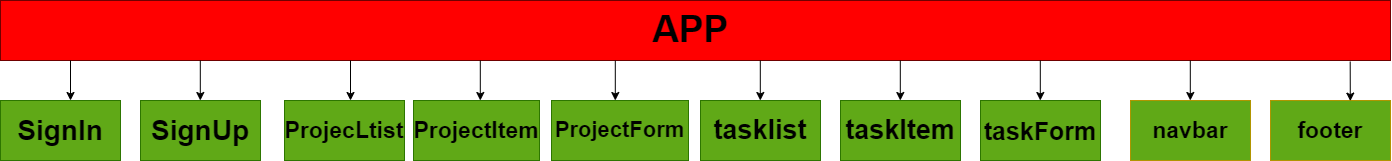

The diagram above was exported from draw.io. Its source (the exported page's mxGraphModel, read from the mxfile embedded in the PNG):
<mxGraphModel dx="1366" dy="735" grid="0" gridSize="10" guides="1" tooltips="1" connect="1" arrows="1" fold="1" page="1" pageScale="1" pageWidth="827" pageHeight="1169" math="0" shadow="0">
  <root>
    <mxCell id="0" />
    <mxCell id="1" parent="0" />
    <mxCell id="2wTkBjqKMV-Hh7LSNTmI-6" value="&lt;font color=&quot;#000000&quot; style=&quot;font-size: 28px;&quot;&gt;&lt;b&gt;SignIn&lt;/b&gt;&lt;/font&gt;" style="rounded=0;whiteSpace=wrap;html=1;fillColor=#60a917;fontColor=#ffffff;strokeColor=#2D7600;" parent="1" vertex="1">
      <mxGeometry x="130" y="380" width="120" height="60" as="geometry" />
    </mxCell>
    <mxCell id="2wTkBjqKMV-Hh7LSNTmI-9" value="&lt;font style=&quot;font-size: 23px;&quot;&gt;&lt;b&gt;navbar&lt;/b&gt;&lt;/font&gt;" style="rounded=0;whiteSpace=wrap;html=1;fillColor=#60A917;fontColor=#000000;strokeColor=#B09500;" parent="1" vertex="1">
      <mxGeometry x="1260" y="380" width="120" height="60" as="geometry" />
    </mxCell>
    <mxCell id="2wTkBjqKMV-Hh7LSNTmI-10" value="&lt;font style=&quot;font-size: 23px;&quot;&gt;&lt;b&gt;footer&lt;/b&gt;&lt;/font&gt;" style="rounded=0;whiteSpace=wrap;html=1;fillColor=#60A917;fontColor=#000000;strokeColor=#B09500;" parent="1" vertex="1">
      <mxGeometry x="1400" y="380" width="120" height="60" as="geometry" />
    </mxCell>
    <mxCell id="2wTkBjqKMV-Hh7LSNTmI-21" value="&lt;font style=&quot;font-size: 37px;&quot;&gt;&lt;b&gt;&lt;font color=&quot;#000000&quot;&gt;APP&lt;/font&gt;&amp;nbsp;&lt;/b&gt;&lt;/font&gt;" style="rounded=0;whiteSpace=wrap;html=1;fillColor=#ff0000;fontColor=#ffffff;strokeColor=#6F0000;" parent="1" vertex="1">
      <mxGeometry x="130" y="280" width="1390" height="60" as="geometry" />
    </mxCell>
    <mxCell id="2wTkBjqKMV-Hh7LSNTmI-23" value="&lt;font color=&quot;#000000&quot; style=&quot;font-size: 28px;&quot;&gt;&lt;b&gt;SignUp&lt;/b&gt;&lt;/font&gt;" style="rounded=0;whiteSpace=wrap;html=1;fillColor=#60a917;fontColor=#ffffff;strokeColor=#2D7600;" parent="1" vertex="1">
      <mxGeometry x="270" y="380" width="120" height="60" as="geometry" />
    </mxCell>
    <mxCell id="2wTkBjqKMV-Hh7LSNTmI-24" value="&lt;span style=&quot;color: rgb(0, 0, 0);&quot;&gt;&lt;font size=&quot;1&quot; style=&quot;&quot;&gt;&lt;b style=&quot;font-size: 23px;&quot;&gt;ProjectItem&lt;/b&gt;&lt;/font&gt;&lt;/span&gt;" style="rounded=0;whiteSpace=wrap;html=1;fillColor=#60a917;fontColor=#ffffff;strokeColor=#2D7600;" parent="1" vertex="1">
      <mxGeometry x="543" y="380" width="126" height="60" as="geometry" />
    </mxCell>
    <mxCell id="2wTkBjqKMV-Hh7LSNTmI-25" value="&lt;font color=&quot;#000000&quot; style=&quot;font-size: 23px;&quot;&gt;&lt;b&gt;ProjecLtist&lt;/b&gt;&lt;/font&gt;" style="rounded=0;whiteSpace=wrap;html=1;fillColor=#60A917;fontColor=#ffffff;strokeColor=#2D7600;" parent="1" vertex="1">
      <mxGeometry x="414" y="380" width="120" height="60" as="geometry" />
    </mxCell>
    <mxCell id="2wTkBjqKMV-Hh7LSNTmI-26" value="&lt;span style=&quot;color: rgb(0, 0, 0);&quot;&gt;&lt;font size=&quot;1&quot; style=&quot;&quot;&gt;&lt;b style=&quot;font-size: 22px;&quot;&gt;ProjectForm&lt;/b&gt;&lt;/font&gt;&lt;/span&gt;" style="rounded=0;whiteSpace=wrap;html=1;fillColor=#60a917;fontColor=#ffffff;strokeColor=#2D7600;" parent="1" vertex="1">
      <mxGeometry x="681" y="380" width="137" height="60" as="geometry" />
    </mxCell>
    <mxCell id="2wTkBjqKMV-Hh7LSNTmI-27" value="&lt;span style=&quot;color: rgb(0, 0, 0);&quot;&gt;&lt;font style=&quot;font-size: 27px;&quot;&gt;&lt;b&gt;taskItem&lt;/b&gt;&lt;/font&gt;&lt;/span&gt;" style="rounded=0;whiteSpace=wrap;html=1;fillColor=#60a917;fontColor=#ffffff;strokeColor=#2D7600;" parent="1" vertex="1">
      <mxGeometry x="970" y="380" width="120" height="60" as="geometry" />
    </mxCell>
    <mxCell id="2wTkBjqKMV-Hh7LSNTmI-28" value="&lt;font color=&quot;#000000&quot; style=&quot;font-size: 27px;&quot;&gt;&lt;b&gt;tasklist&lt;/b&gt;&lt;/font&gt;" style="rounded=0;whiteSpace=wrap;html=1;fillColor=#60a917;fontColor=#ffffff;strokeColor=#2D7600;" parent="1" vertex="1">
      <mxGeometry x="830" y="380" width="120" height="60" as="geometry" />
    </mxCell>
    <mxCell id="2wTkBjqKMV-Hh7LSNTmI-29" value="&lt;span style=&quot;color: rgb(0, 0, 0);&quot;&gt;&lt;font style=&quot;font-size: 25px;&quot;&gt;&lt;b&gt;taskForm&lt;/b&gt;&lt;/font&gt;&lt;/span&gt;" style="rounded=0;whiteSpace=wrap;html=1;fillColor=#60a917;fontColor=#ffffff;strokeColor=#2D7600;" parent="1" vertex="1">
      <mxGeometry x="1110" y="380" width="120" height="60" as="geometry" />
    </mxCell>
    <mxCell id="2wTkBjqKMV-Hh7LSNTmI-31" value="" style="endArrow=classic;html=1;rounded=0;exitX=0.971;exitY=1.017;exitDx=0;exitDy=0;exitPerimeter=0;entryX=0.665;entryY=0.01;entryDx=0;entryDy=0;entryPerimeter=0;" parent="1" source="2wTkBjqKMV-Hh7LSNTmI-21" target="2wTkBjqKMV-Hh7LSNTmI-10" edge="1">
      <mxGeometry width="50" height="50" relative="1" as="geometry">
        <mxPoint x="1060" y="410" as="sourcePoint" />
        <mxPoint x="1110" y="360" as="targetPoint" />
      </mxGeometry>
    </mxCell>
    <mxCell id="2wTkBjqKMV-Hh7LSNTmI-32" value="" style="endArrow=classic;html=1;rounded=0;exitX=0.971;exitY=1.017;exitDx=0;exitDy=0;exitPerimeter=0;entryX=0.665;entryY=0.01;entryDx=0;entryDy=0;entryPerimeter=0;" parent="1" edge="1">
      <mxGeometry width="50" height="50" relative="1" as="geometry">
        <mxPoint x="1319.8" y="340" as="sourcePoint" />
        <mxPoint x="1319.8" y="380" as="targetPoint" />
      </mxGeometry>
    </mxCell>
    <mxCell id="2wTkBjqKMV-Hh7LSNTmI-35" value="" style="endArrow=classic;html=1;rounded=0;exitX=0.971;exitY=1.017;exitDx=0;exitDy=0;exitPerimeter=0;entryX=0.665;entryY=0.01;entryDx=0;entryDy=0;entryPerimeter=0;" parent="1" edge="1">
      <mxGeometry width="50" height="50" relative="1" as="geometry">
        <mxPoint x="1169.8" y="340" as="sourcePoint" />
        <mxPoint x="1169.8" y="380" as="targetPoint" />
      </mxGeometry>
    </mxCell>
    <mxCell id="2wTkBjqKMV-Hh7LSNTmI-36" value="" style="endArrow=classic;html=1;rounded=0;exitX=0.971;exitY=1.017;exitDx=0;exitDy=0;exitPerimeter=0;entryX=0.665;entryY=0.01;entryDx=0;entryDy=0;entryPerimeter=0;" parent="1" edge="1">
      <mxGeometry width="50" height="50" relative="1" as="geometry">
        <mxPoint x="1029.8" y="340" as="sourcePoint" />
        <mxPoint x="1029.8" y="380" as="targetPoint" />
      </mxGeometry>
    </mxCell>
    <mxCell id="2wTkBjqKMV-Hh7LSNTmI-37" value="" style="endArrow=classic;html=1;rounded=0;exitX=0.971;exitY=1.017;exitDx=0;exitDy=0;exitPerimeter=0;entryX=0.665;entryY=0.01;entryDx=0;entryDy=0;entryPerimeter=0;" parent="1" edge="1">
      <mxGeometry width="50" height="50" relative="1" as="geometry">
        <mxPoint x="889.8" y="340" as="sourcePoint" />
        <mxPoint x="889.8" y="380" as="targetPoint" />
      </mxGeometry>
    </mxCell>
    <mxCell id="2wTkBjqKMV-Hh7LSNTmI-38" value="" style="endArrow=classic;html=1;rounded=0;exitX=0.971;exitY=1.017;exitDx=0;exitDy=0;exitPerimeter=0;entryX=0.665;entryY=0.01;entryDx=0;entryDy=0;entryPerimeter=0;" parent="1" edge="1">
      <mxGeometry width="50" height="50" relative="1" as="geometry">
        <mxPoint x="744.8" y="340" as="sourcePoint" />
        <mxPoint x="744.8" y="380" as="targetPoint" />
      </mxGeometry>
    </mxCell>
    <mxCell id="2wTkBjqKMV-Hh7LSNTmI-39" value="" style="endArrow=classic;html=1;rounded=0;exitX=0.971;exitY=1.017;exitDx=0;exitDy=0;exitPerimeter=0;entryX=0.665;entryY=0.01;entryDx=0;entryDy=0;entryPerimeter=0;" parent="1" edge="1">
      <mxGeometry width="50" height="50" relative="1" as="geometry">
        <mxPoint x="609.8" y="340" as="sourcePoint" />
        <mxPoint x="609.8" y="380" as="targetPoint" />
      </mxGeometry>
    </mxCell>
    <mxCell id="2wTkBjqKMV-Hh7LSNTmI-40" value="" style="endArrow=classic;html=1;rounded=0;exitX=0.971;exitY=1.017;exitDx=0;exitDy=0;exitPerimeter=0;entryX=0.665;entryY=0.01;entryDx=0;entryDy=0;entryPerimeter=0;" parent="1" edge="1">
      <mxGeometry width="50" height="50" relative="1" as="geometry">
        <mxPoint x="479.99999999999994" y="340" as="sourcePoint" />
        <mxPoint x="479.99999999999994" y="380" as="targetPoint" />
      </mxGeometry>
    </mxCell>
    <mxCell id="2wTkBjqKMV-Hh7LSNTmI-41" value="" style="endArrow=classic;html=1;rounded=0;exitX=0.971;exitY=1.017;exitDx=0;exitDy=0;exitPerimeter=0;entryX=0.665;entryY=0.01;entryDx=0;entryDy=0;entryPerimeter=0;" parent="1" edge="1">
      <mxGeometry width="50" height="50" relative="1" as="geometry">
        <mxPoint x="329.79999999999995" y="340" as="sourcePoint" />
        <mxPoint x="329.79999999999995" y="380" as="targetPoint" />
      </mxGeometry>
    </mxCell>
    <mxCell id="2wTkBjqKMV-Hh7LSNTmI-42" value="" style="endArrow=classic;html=1;rounded=0;exitX=0.971;exitY=1.017;exitDx=0;exitDy=0;exitPerimeter=0;entryX=0.665;entryY=0.01;entryDx=0;entryDy=0;entryPerimeter=0;" parent="1" edge="1">
      <mxGeometry width="50" height="50" relative="1" as="geometry">
        <mxPoint x="199.99999999999994" y="340" as="sourcePoint" />
        <mxPoint x="199.99999999999994" y="380" as="targetPoint" />
      </mxGeometry>
    </mxCell>
  </root>
</mxGraphModel>